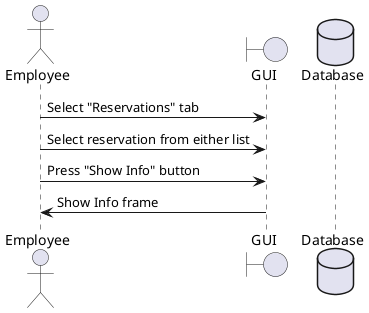

The diagram above was rendered by PlantUML. Its source (embedded in the PNG):
@startuml

actor Employee as E
boundary GUI as G
database Database as D

E -> G : Select "Reservations" tab
E -> G : Select reservation from either list
E -> G : Press "Show Info" button

G -> E : Show Info frame

@enduml